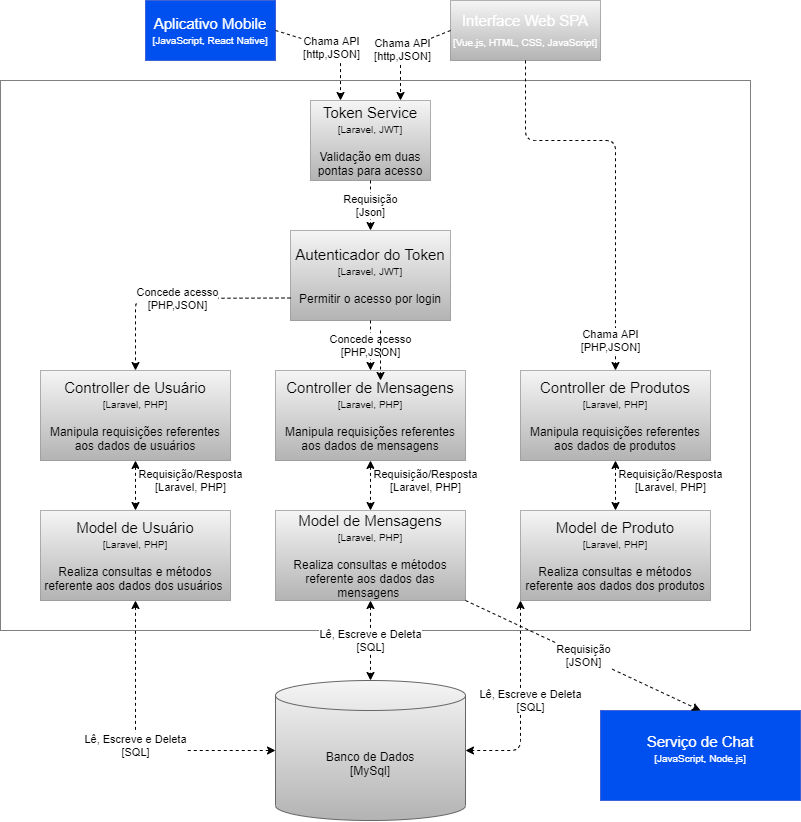

The diagram above was exported from draw.io. Its source (the exported page's mxGraphModel, read from the mxfile embedded in the PNG):
<mxGraphModel dx="2557" dy="967" grid="1" gridSize="10" guides="1" tooltips="1" connect="1" arrows="1" fold="1" page="1" pageScale="1" pageWidth="827" pageHeight="1169" math="0" shadow="0">
  <root>
    <mxCell id="QcMTAyIE5zlVctFL2X89-0" />
    <mxCell id="QcMTAyIE5zlVctFL2X89-1" parent="QcMTAyIE5zlVctFL2X89-0" />
    <mxCell id="QcMTAyIE5zlVctFL2X89-3" value="&lt;font style=&quot;font-size: 15px&quot;&gt;Aplicativo Mobile&lt;/font&gt;&lt;font style=&quot;font-size: 10px&quot;&gt; [JavaScript, React Native]&lt;/font&gt;" style="rounded=0;whiteSpace=wrap;html=1;dashed=1;dashPattern=1 1;fillColor=#0050ef;strokeColor=#001DBC;fontColor=#ffffff;" parent="QcMTAyIE5zlVctFL2X89-1" vertex="1">
      <mxGeometry x="-245" y="175" width="130" height="60" as="geometry" />
    </mxCell>
    <mxCell id="4slTKuOlaSHE6pKylx6h-0" value="&lt;font style=&quot;font-size: 10px&quot;&gt;&lt;span style=&quot;color: rgb(255 , 255 , 255) ; font-size: 15px&quot;&gt;Interface Web SPA&lt;/span&gt;&lt;br style=&quot;color: rgb(255 , 255 , 255) ; font-size: 15px&quot;&gt;&lt;span style=&quot;color: rgb(255 , 255 , 255)&quot;&gt;[Vue.js, HTML, CSS, JavaScript]&lt;/span&gt;&lt;br&gt;&lt;/font&gt;" style="rounded=0;whiteSpace=wrap;html=1;dashed=1;dashPattern=1 1;fillColor=#f5f5f5;strokeColor=#666666;gradientColor=#b3b3b3;" parent="QcMTAyIE5zlVctFL2X89-1" vertex="1">
      <mxGeometry x="60" y="175" width="150" height="60" as="geometry" />
    </mxCell>
    <mxCell id="HJFDf4q69Z2B8SaxLivb-18" value="" style="group;dashed=1;" parent="QcMTAyIE5zlVctFL2X89-1" vertex="1" connectable="0">
      <mxGeometry x="-390" y="255" width="750" height="550" as="geometry" />
    </mxCell>
    <mxCell id="HJFDf4q69Z2B8SaxLivb-17" value="" style="rounded=0;whiteSpace=wrap;html=1;dashed=1;dashPattern=1 1;fillColor=none;" parent="HJFDf4q69Z2B8SaxLivb-18" vertex="1">
      <mxGeometry width="750" height="550" as="geometry" />
    </mxCell>
    <mxCell id="HJFDf4q69Z2B8SaxLivb-1" value="&lt;font style=&quot;font-size: 15px&quot;&gt;Token Service&lt;/font&gt;&lt;br&gt;&lt;font&gt;&lt;span style=&quot;font-size: 10px&quot;&gt;[Laravel, JWT]&lt;/span&gt;&lt;br&gt;&lt;br&gt;&lt;font style=&quot;font-size: 12px&quot;&gt;Validação em duas pontas para acesso&lt;/font&gt;&lt;br&gt;&lt;/font&gt;" style="rounded=0;whiteSpace=wrap;html=1;dashed=1;dashPattern=1 1;fillColor=#f5f5f5;strokeColor=#666666;gradientColor=#b3b3b3;" parent="HJFDf4q69Z2B8SaxLivb-18" vertex="1">
      <mxGeometry x="310" y="20" width="120" height="80" as="geometry" />
    </mxCell>
    <mxCell id="HJFDf4q69Z2B8SaxLivb-2" value="&lt;font style=&quot;font-size: 15px&quot;&gt;Autenticador do Token&lt;/font&gt;&lt;br&gt;&lt;font&gt;&lt;span style=&quot;font-size: 10px&quot;&gt;[Laravel, JWT]&lt;/span&gt;&lt;br&gt;&lt;br&gt;&lt;font style=&quot;font-size: 12px&quot;&gt;Permitir o acesso por login&lt;/font&gt;&lt;br&gt;&lt;/font&gt;" style="rounded=0;whiteSpace=wrap;html=1;dashed=1;dashPattern=1 1;fillColor=#f5f5f5;strokeColor=#666666;gradientColor=#b3b3b3;" parent="HJFDf4q69Z2B8SaxLivb-18" vertex="1">
      <mxGeometry x="290" y="150" width="160" height="90" as="geometry" />
    </mxCell>
    <mxCell id="HJFDf4q69Z2B8SaxLivb-3" value="Requisição&lt;br&gt;[Json]" style="endArrow=classic;html=1;dashed=1;exitX=0.5;exitY=1;exitDx=0;exitDy=0;entryX=0.5;entryY=0;entryDx=0;entryDy=0;" parent="HJFDf4q69Z2B8SaxLivb-18" source="HJFDf4q69Z2B8SaxLivb-1" target="HJFDf4q69Z2B8SaxLivb-2" edge="1">
      <mxGeometry width="50" height="50" relative="1" as="geometry">
        <mxPoint x="330" y="150" as="sourcePoint" />
        <mxPoint x="380" y="100" as="targetPoint" />
      </mxGeometry>
    </mxCell>
    <mxCell id="HJFDf4q69Z2B8SaxLivb-5" value="&lt;font style=&quot;font-size: 15px&quot;&gt;Controller de Usuário&lt;/font&gt;&lt;br&gt;&lt;font&gt;&lt;span style=&quot;font-size: 10px&quot;&gt;[Laravel, PHP]&lt;/span&gt;&lt;br&gt;&lt;br&gt;&lt;font style=&quot;font-size: 12px&quot;&gt;Manipula requisições referentes aos dados de usuários&lt;/font&gt;&lt;br&gt;&lt;/font&gt;" style="rounded=0;whiteSpace=wrap;html=1;dashed=1;dashPattern=1 1;fillColor=#f5f5f5;strokeColor=#666666;gradientColor=#b3b3b3;" parent="HJFDf4q69Z2B8SaxLivb-18" vertex="1">
      <mxGeometry x="40" y="290" width="190" height="90" as="geometry" />
    </mxCell>
    <mxCell id="HJFDf4q69Z2B8SaxLivb-6" value="&lt;font style=&quot;font-size: 15px&quot;&gt;Controller de Mensagens&lt;/font&gt;&lt;br&gt;&lt;font&gt;&lt;span style=&quot;font-size: 10px&quot;&gt;[Laravel, PHP]&lt;/span&gt;&lt;br&gt;&lt;br&gt;Manipula requisições referentes aos dados de mensagens&lt;br&gt;&lt;/font&gt;" style="rounded=0;whiteSpace=wrap;html=1;dashed=1;dashPattern=1 1;fillColor=#f5f5f5;strokeColor=#666666;gradientColor=#b3b3b3;" parent="HJFDf4q69Z2B8SaxLivb-18" vertex="1">
      <mxGeometry x="275" y="290" width="190" height="90" as="geometry" />
    </mxCell>
    <mxCell id="HJFDf4q69Z2B8SaxLivb-7" value="&lt;font style=&quot;font-size: 15px&quot;&gt;Controller de Produtos&lt;/font&gt;&lt;br&gt;&lt;font&gt;&lt;span style=&quot;font-size: 10px&quot;&gt;[Laravel, PHP]&lt;/span&gt;&lt;br&gt;&lt;br&gt;&lt;font style=&quot;font-size: 12px&quot;&gt;Manipula requisições referentes aos dados de produtos&lt;/font&gt;&lt;br&gt;&lt;/font&gt;" style="rounded=0;whiteSpace=wrap;html=1;dashed=1;dashPattern=1 1;fillColor=#f5f5f5;strokeColor=#666666;gradientColor=#b3b3b3;" parent="HJFDf4q69Z2B8SaxLivb-18" vertex="1">
      <mxGeometry x="520" y="290" width="190" height="90" as="geometry" />
    </mxCell>
    <mxCell id="HJFDf4q69Z2B8SaxLivb-8" value="Concede acesso&lt;br&gt;[PHP,JSON]" style="endArrow=classic;html=1;dashed=1;exitX=0;exitY=0.75;exitDx=0;exitDy=0;entryX=0.5;entryY=0;entryDx=0;entryDy=0;" parent="HJFDf4q69Z2B8SaxLivb-18" source="HJFDf4q69Z2B8SaxLivb-2" target="HJFDf4q69Z2B8SaxLivb-5" edge="1">
      <mxGeometry width="50" height="50" relative="1" as="geometry">
        <mxPoint x="310" y="300" as="sourcePoint" />
        <mxPoint x="360" y="250" as="targetPoint" />
        <Array as="points">
          <mxPoint x="135" y="218" />
        </Array>
      </mxGeometry>
    </mxCell>
    <mxCell id="HJFDf4q69Z2B8SaxLivb-9" value="Concede acesso&lt;br&gt;[PHP,JSON]" style="endArrow=classic;html=1;dashed=1;exitX=0.5;exitY=1;exitDx=0;exitDy=0;entryX=0.5;entryY=0;entryDx=0;entryDy=0;" parent="HJFDf4q69Z2B8SaxLivb-18" source="HJFDf4q69Z2B8SaxLivb-2" target="HJFDf4q69Z2B8SaxLivb-6" edge="1">
      <mxGeometry width="50" height="50" relative="1" as="geometry">
        <mxPoint x="300" y="227.5" as="sourcePoint" />
        <mxPoint x="145" y="300" as="targetPoint" />
        <Array as="points" />
      </mxGeometry>
    </mxCell>
    <mxCell id="HJFDf4q69Z2B8SaxLivb-11" value="&lt;font style=&quot;font-size: 15px&quot;&gt;Model de Usuário&lt;/font&gt;&lt;br&gt;&lt;font&gt;&lt;span style=&quot;font-size: 10px&quot;&gt;[Laravel, PHP]&lt;/span&gt;&lt;br&gt;&lt;br&gt;Realiza consultas e métodos referente aos dados dos usuários&amp;nbsp;&lt;br&gt;&lt;/font&gt;" style="rounded=0;whiteSpace=wrap;html=1;dashed=1;dashPattern=1 1;fillColor=#f5f5f5;strokeColor=#666666;gradientColor=#b3b3b3;" parent="HJFDf4q69Z2B8SaxLivb-18" vertex="1">
      <mxGeometry x="40" y="430" width="190" height="90" as="geometry" />
    </mxCell>
    <mxCell id="HJFDf4q69Z2B8SaxLivb-12" value="&lt;font style=&quot;font-size: 15px&quot;&gt;Model de Mensagens&lt;/font&gt;&lt;br&gt;&lt;font&gt;&lt;span style=&quot;font-size: 10px&quot;&gt;[Laravel, PHP]&lt;/span&gt;&lt;br&gt;&lt;br&gt;Realiza consultas e métodos referente aos dados das mensagens&amp;nbsp;&lt;br&gt;&lt;/font&gt;" style="rounded=0;whiteSpace=wrap;html=1;dashed=1;dashPattern=1 1;fillColor=#f5f5f5;strokeColor=#666666;gradientColor=#b3b3b3;" parent="HJFDf4q69Z2B8SaxLivb-18" vertex="1">
      <mxGeometry x="275" y="430" width="190" height="90" as="geometry" />
    </mxCell>
    <mxCell id="HJFDf4q69Z2B8SaxLivb-13" value="&lt;font style=&quot;font-size: 15px&quot;&gt;Model de&amp;nbsp;&lt;/font&gt;&lt;span style=&quot;font-size: 15px&quot;&gt;Produto&lt;/span&gt;&lt;br&gt;&lt;font&gt;&lt;span style=&quot;font-size: 10px&quot;&gt;[Laravel, PHP]&lt;/span&gt;&lt;br&gt;&lt;br&gt;Realiza consultas e métodos referente aos dados dos produtos&lt;br&gt;&lt;/font&gt;" style="rounded=0;whiteSpace=wrap;html=1;dashed=1;dashPattern=1 1;fillColor=#f5f5f5;strokeColor=#666666;gradientColor=#b3b3b3;" parent="HJFDf4q69Z2B8SaxLivb-18" vertex="1">
      <mxGeometry x="520" y="430" width="190" height="90" as="geometry" />
    </mxCell>
    <mxCell id="HJFDf4q69Z2B8SaxLivb-14" value="Requisição/Resposta&lt;br&gt;[Laravel, PHP]" style="endArrow=classic;startArrow=classic;html=1;dashed=1;exitX=0.5;exitY=1;exitDx=0;exitDy=0;entryX=0.5;entryY=0;entryDx=0;entryDy=0;" parent="HJFDf4q69Z2B8SaxLivb-18" edge="1">
      <mxGeometry x="-0.2" y="55" width="50" height="50" relative="1" as="geometry">
        <mxPoint x="135" y="380" as="sourcePoint" />
        <mxPoint x="135" y="430" as="targetPoint" />
        <mxPoint as="offset" />
      </mxGeometry>
    </mxCell>
    <mxCell id="HJFDf4q69Z2B8SaxLivb-15" value="Requisição/Resposta&lt;br&gt;[Laravel, PHP]" style="endArrow=classic;startArrow=classic;html=1;dashed=1;exitX=0.5;exitY=1;exitDx=0;exitDy=0;entryX=0.5;entryY=0;entryDx=0;entryDy=0;" parent="HJFDf4q69Z2B8SaxLivb-18" source="HJFDf4q69Z2B8SaxLivb-6" target="HJFDf4q69Z2B8SaxLivb-12" edge="1">
      <mxGeometry x="-0.2" y="55" width="50" height="50" relative="1" as="geometry">
        <mxPoint x="370" y="390" as="sourcePoint" />
        <mxPoint x="370" y="410" as="targetPoint" />
        <mxPoint as="offset" />
      </mxGeometry>
    </mxCell>
    <mxCell id="HJFDf4q69Z2B8SaxLivb-16" value="Requisição/Resposta&lt;br&gt;[Laravel, PHP]" style="endArrow=classic;startArrow=classic;html=1;dashed=1;exitX=0.5;exitY=1;exitDx=0;exitDy=0;entryX=0.5;entryY=0;entryDx=0;entryDy=0;" parent="HJFDf4q69Z2B8SaxLivb-18" source="HJFDf4q69Z2B8SaxLivb-7" target="HJFDf4q69Z2B8SaxLivb-13" edge="1">
      <mxGeometry x="-0.2" y="55" width="50" height="50" relative="1" as="geometry">
        <mxPoint x="620" y="390" as="sourcePoint" />
        <mxPoint x="615" y="410" as="targetPoint" />
        <mxPoint as="offset" />
      </mxGeometry>
    </mxCell>
    <mxCell id="HJFDf4q69Z2B8SaxLivb-19" value="Chama API&lt;br&gt;[http,JSON]" style="endArrow=classic;html=1;dashed=1;exitX=1;exitY=0.5;exitDx=0;exitDy=0;entryX=0.25;entryY=0;entryDx=0;entryDy=0;" parent="QcMTAyIE5zlVctFL2X89-1" source="QcMTAyIE5zlVctFL2X89-3" target="HJFDf4q69Z2B8SaxLivb-1" edge="1">
      <mxGeometry width="50" height="50" relative="1" as="geometry">
        <mxPoint x="-110" y="375" as="sourcePoint" />
        <mxPoint x="-60" y="325" as="targetPoint" />
        <Array as="points">
          <mxPoint x="-50" y="225" />
        </Array>
      </mxGeometry>
    </mxCell>
    <mxCell id="HJFDf4q69Z2B8SaxLivb-20" value="Chama API&lt;br&gt;[http,JSON]" style="endArrow=classic;html=1;dashed=1;exitX=0;exitY=0.5;exitDx=0;exitDy=0;entryX=0.75;entryY=0;entryDx=0;entryDy=0;" parent="QcMTAyIE5zlVctFL2X89-1" source="4slTKuOlaSHE6pKylx6h-0" target="HJFDf4q69Z2B8SaxLivb-1" edge="1">
      <mxGeometry width="50" height="50" relative="1" as="geometry">
        <mxPoint x="-30" y="215" as="sourcePoint" />
        <mxPoint x="70" y="265" as="targetPoint" />
        <Array as="points">
          <mxPoint x="10" y="225" />
        </Array>
      </mxGeometry>
    </mxCell>
    <mxCell id="HJFDf4q69Z2B8SaxLivb-21" value="Banco de Dados&lt;br&gt;[MySql]" style="shape=cylinder3;whiteSpace=wrap;html=1;boundedLbl=1;backgroundOutline=1;size=15;fillColor=#f5f5f5;strokeColor=#666666;gradientColor=#b3b3b3;" parent="QcMTAyIE5zlVctFL2X89-1" vertex="1">
      <mxGeometry x="-115" y="855" width="190" height="140" as="geometry" />
    </mxCell>
    <mxCell id="HJFDf4q69Z2B8SaxLivb-22" value="Lê, Escreve e Deleta&lt;br&gt;[SQL]" style="endArrow=classic;startArrow=classic;html=1;dashed=1;exitX=0.5;exitY=1;exitDx=0;exitDy=0;entryX=0;entryY=0.5;entryDx=0;entryDy=0;entryPerimeter=0;" parent="QcMTAyIE5zlVctFL2X89-1" source="HJFDf4q69Z2B8SaxLivb-11" target="HJFDf4q69Z2B8SaxLivb-21" edge="1">
      <mxGeometry width="50" height="50" relative="1" as="geometry">
        <mxPoint x="-80" y="815" as="sourcePoint" />
        <mxPoint x="-30" y="765" as="targetPoint" />
        <Array as="points">
          <mxPoint x="-255" y="925" />
        </Array>
      </mxGeometry>
    </mxCell>
    <mxCell id="HJFDf4q69Z2B8SaxLivb-23" value="Lê, Escreve e Deleta&lt;br&gt;[SQL]" style="endArrow=classic;startArrow=classic;html=1;dashed=1;exitX=0.5;exitY=1;exitDx=0;exitDy=0;entryX=0.5;entryY=0;entryDx=0;entryDy=0;entryPerimeter=0;" parent="QcMTAyIE5zlVctFL2X89-1" source="HJFDf4q69Z2B8SaxLivb-12" target="HJFDf4q69Z2B8SaxLivb-21" edge="1">
      <mxGeometry width="50" height="50" relative="1" as="geometry">
        <mxPoint x="-245" y="785" as="sourcePoint" />
        <mxPoint x="-100" y="935" as="targetPoint" />
        <Array as="points" />
      </mxGeometry>
    </mxCell>
    <mxCell id="HJFDf4q69Z2B8SaxLivb-24" value="Lê, Escreve e Deleta&lt;br&gt;[SQL]" style="endArrow=classic;startArrow=classic;html=1;dashed=1;exitX=0;exitY=1;exitDx=0;exitDy=0;entryX=1;entryY=0.5;entryDx=0;entryDy=0;entryPerimeter=0;" parent="QcMTAyIE5zlVctFL2X89-1" source="HJFDf4q69Z2B8SaxLivb-13" target="HJFDf4q69Z2B8SaxLivb-21" edge="1">
      <mxGeometry x="-0.0244" y="10" width="50" height="50" relative="1" as="geometry">
        <mxPoint x="220" y="825" as="sourcePoint" />
        <mxPoint x="220" y="905" as="targetPoint" />
        <Array as="points">
          <mxPoint x="130" y="925" />
        </Array>
        <mxPoint as="offset" />
      </mxGeometry>
    </mxCell>
    <mxCell id="oJI9N6ryH4HYxwp2QU0D-17" value="&lt;font style=&quot;font-size: 15px&quot;&gt;Serviço de Chat&lt;/font&gt;&lt;br&gt;&lt;font&gt;&lt;span style=&quot;font-size: 10px&quot;&gt;[JavaScript, Node.js]&lt;/span&gt;&lt;br&gt;&lt;br&gt;&lt;/font&gt;" style="rounded=0;whiteSpace=wrap;html=1;dashed=1;dashPattern=1 1;fillColor=#0050ef;strokeColor=#001DBC;fontColor=#ffffff;" parent="QcMTAyIE5zlVctFL2X89-1" vertex="1">
      <mxGeometry x="210" y="885" width="200" height="90" as="geometry" />
    </mxCell>
    <mxCell id="-TGm_McCmFxkw6YlkI9W-0" value="Requisição&lt;br&gt;[JSON]" style="endArrow=classic;html=1;dashed=1;entryX=0.5;entryY=0;entryDx=0;entryDy=0;exitX=1;exitY=1;exitDx=0;exitDy=0;" parent="QcMTAyIE5zlVctFL2X89-1" source="HJFDf4q69Z2B8SaxLivb-12" target="oJI9N6ryH4HYxwp2QU0D-17" edge="1">
      <mxGeometry width="50" height="50" relative="1" as="geometry">
        <mxPoint x="360" y="825" as="sourcePoint" />
        <mxPoint x="410" y="775" as="targetPoint" />
      </mxGeometry>
    </mxCell>
    <mxCell id="HJFDf4q69Z2B8SaxLivb-10" value="" style="endArrow=classic;html=1;dashed=1;exitX=0.5;exitY=1;exitDx=0;exitDy=0;entryX=0.5;entryY=0;entryDx=0;entryDy=0;" parent="QcMTAyIE5zlVctFL2X89-1" source="4slTKuOlaSHE6pKylx6h-0" target="HJFDf4q69Z2B8SaxLivb-7" edge="1">
      <mxGeometry width="50" height="50" relative="1" as="geometry">
        <mxPoint x="275" y="455" as="sourcePoint" />
        <mxPoint x="120" y="527.5" as="targetPoint" />
        <Array as="points">
          <mxPoint x="135" y="315" />
          <mxPoint x="225" y="315" />
        </Array>
      </mxGeometry>
    </mxCell>
    <mxCell id="1sK0TfDr-ifIOB1pTe7A-0" value="Chama API&lt;br&gt;[PHP,JSON]" style="endArrow=classic;html=1;dashed=1;exitX=0.5;exitY=1;exitDx=0;exitDy=0;entryX=0.5;entryY=0;entryDx=0;entryDy=0;" parent="QcMTAyIE5zlVctFL2X89-1" edge="1">
      <mxGeometry x="-0.6" y="230" width="50" height="50" relative="1" as="geometry">
        <mxPoint x="-10" y="505" as="sourcePoint" />
        <mxPoint x="-10" y="555" as="targetPoint" />
        <Array as="points" />
        <mxPoint as="offset" />
      </mxGeometry>
    </mxCell>
  </root>
</mxGraphModel>